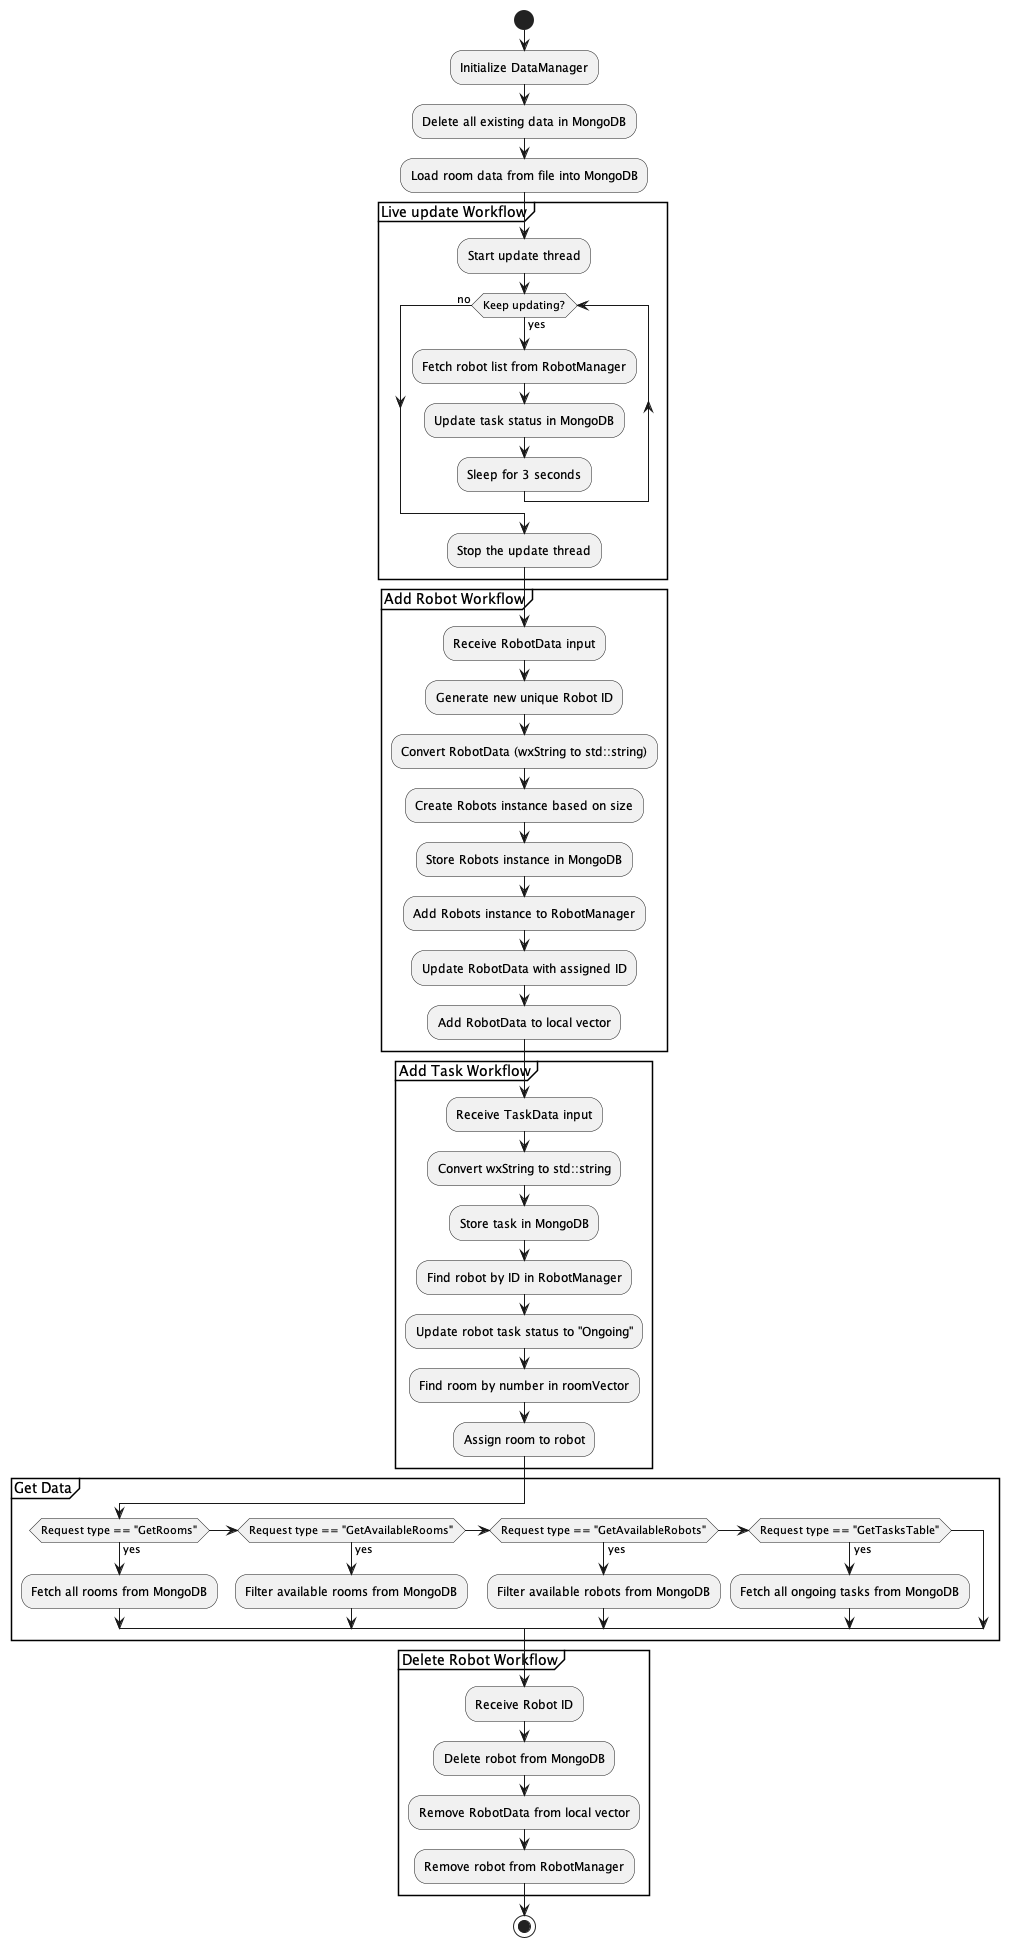

The diagram above was rendered by PlantUML. Its source (embedded in the PNG):
@startuml DataManagerActivityDiagram
start

:Initialize DataManager;
:Delete all existing data in MongoDB;
:Load room data from file into MongoDB;

partition "Live update Workflow" {
    :Start update thread;
    while (Keep updating?) is (yes)
        :Fetch robot list from RobotManager;
        :Update task status in MongoDB;
        :Sleep for 3 seconds;
    endwhile (no)
    :Stop the update thread;
}

partition "Add Robot Workflow" {
    :Receive RobotData input;
    :Generate new unique Robot ID;
    :Convert RobotData (wxString to std::string);
    :Create Robots instance based on size;
    :Store Robots instance in MongoDB;
    :Add Robots instance to RobotManager;
    :Update RobotData with assigned ID;
    :Add RobotData to local vector;
}

partition "Add Task Workflow" {
    :Receive TaskData input;
    :Convert wxString to std::string;
    :Store task in MongoDB;
    :Find robot by ID in RobotManager;
    :Update robot task status to "Ongoing";
    :Find room by number in roomVector;
    :Assign room to robot;
}

partition "Get Data" {
    if (Request type == "GetRooms") then (yes)
        :Fetch all rooms from MongoDB;
    else if (Request type == "GetAvailableRooms") then (yes)
        :Filter available rooms from MongoDB;
    else if (Request type == "GetAvailableRobots") then (yes)
        :Filter available robots from MongoDB;
    else if (Request type == "GetTasksTable") then (yes)
        :Fetch all ongoing tasks from MongoDB;
    endif
}

partition "Delete Robot Workflow" {
    :Receive Robot ID;
    :Delete robot from MongoDB;
    :Remove RobotData from local vector;
    :Remove robot from RobotManager;
}

stop
@enduml